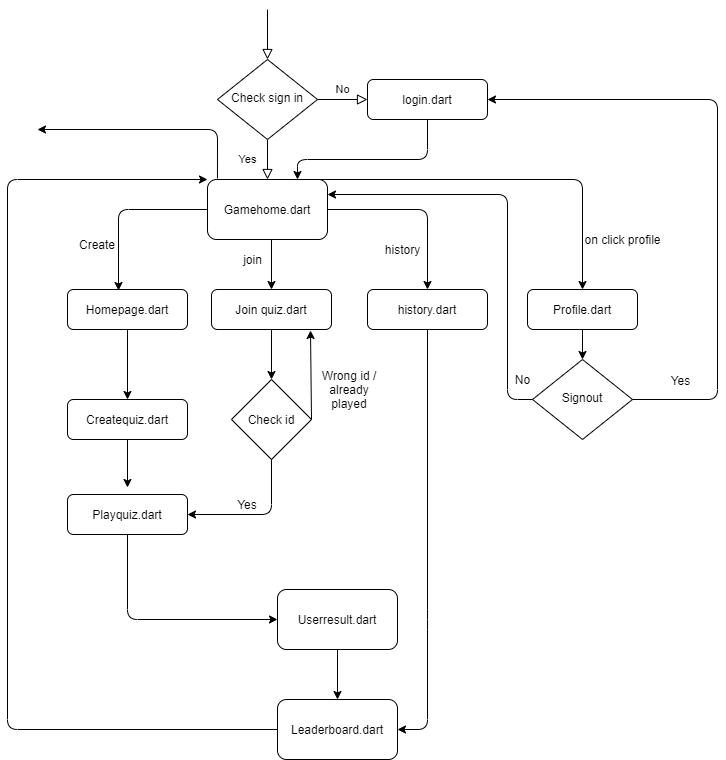

The diagram above was exported from draw.io. Its source (the exported page's mxGraphModel, read from the mxfile embedded in the PNG):
<mxGraphModel dx="868" dy="460" grid="1" gridSize="10" guides="1" tooltips="1" connect="1" arrows="1" fold="1" page="1" pageScale="1" pageWidth="827" pageHeight="1169" math="0" shadow="0">
  <root>
    <mxCell id="WIyWlLk6GJQsqaUBKTNV-0" />
    <mxCell id="WIyWlLk6GJQsqaUBKTNV-1" parent="WIyWlLk6GJQsqaUBKTNV-0" />
    <mxCell id="WIyWlLk6GJQsqaUBKTNV-2" value="" style="rounded=0;html=1;jettySize=auto;orthogonalLoop=1;fontSize=11;endArrow=block;endFill=0;endSize=8;strokeWidth=1;shadow=0;labelBackgroundColor=none;edgeStyle=orthogonalEdgeStyle;" parent="WIyWlLk6GJQsqaUBKTNV-1" target="WIyWlLk6GJQsqaUBKTNV-6" edge="1">
      <mxGeometry relative="1" as="geometry">
        <mxPoint x="330" y="130" as="sourcePoint" />
      </mxGeometry>
    </mxCell>
    <mxCell id="WIyWlLk6GJQsqaUBKTNV-4" value="Yes" style="rounded=0;html=1;jettySize=auto;orthogonalLoop=1;fontSize=11;endArrow=block;endFill=0;endSize=8;strokeWidth=1;shadow=0;labelBackgroundColor=none;edgeStyle=orthogonalEdgeStyle;" parent="WIyWlLk6GJQsqaUBKTNV-1" source="WIyWlLk6GJQsqaUBKTNV-6" edge="1">
      <mxGeometry y="-20" relative="1" as="geometry">
        <mxPoint as="offset" />
        <mxPoint x="330" y="300" as="targetPoint" />
      </mxGeometry>
    </mxCell>
    <mxCell id="WIyWlLk6GJQsqaUBKTNV-5" value="No" style="edgeStyle=orthogonalEdgeStyle;rounded=0;html=1;jettySize=auto;orthogonalLoop=1;fontSize=11;endArrow=block;endFill=0;endSize=8;strokeWidth=1;shadow=0;labelBackgroundColor=none;" parent="WIyWlLk6GJQsqaUBKTNV-1" source="WIyWlLk6GJQsqaUBKTNV-6" target="WIyWlLk6GJQsqaUBKTNV-7" edge="1">
      <mxGeometry y="10" relative="1" as="geometry">
        <mxPoint as="offset" />
      </mxGeometry>
    </mxCell>
    <mxCell id="WIyWlLk6GJQsqaUBKTNV-6" value="Check sign in" style="rhombus;whiteSpace=wrap;html=1;shadow=0;fontFamily=Helvetica;fontSize=12;align=center;strokeWidth=1;spacing=6;spacingTop=-4;" parent="WIyWlLk6GJQsqaUBKTNV-1" vertex="1">
      <mxGeometry x="280" y="180" width="100" height="80" as="geometry" />
    </mxCell>
    <mxCell id="WIyWlLk6GJQsqaUBKTNV-7" value="login.dart" style="rounded=1;whiteSpace=wrap;html=1;fontSize=12;glass=0;strokeWidth=1;shadow=0;" parent="WIyWlLk6GJQsqaUBKTNV-1" vertex="1">
      <mxGeometry x="430" y="200" width="120" height="40" as="geometry" />
    </mxCell>
    <mxCell id="WIyWlLk6GJQsqaUBKTNV-11" value="Homepage.dart" style="rounded=1;whiteSpace=wrap;html=1;fontSize=12;glass=0;strokeWidth=1;shadow=0;" parent="WIyWlLk6GJQsqaUBKTNV-1" vertex="1">
      <mxGeometry x="130" y="410" width="120" height="40" as="geometry" />
    </mxCell>
    <mxCell id="u5GDKXvj8jFflr-Nbcit-0" value="Gamehome.dart" style="rounded=1;whiteSpace=wrap;html=1;" vertex="1" parent="WIyWlLk6GJQsqaUBKTNV-1">
      <mxGeometry x="270" y="300" width="120" height="60" as="geometry" />
    </mxCell>
    <mxCell id="u5GDKXvj8jFflr-Nbcit-3" value="" style="endArrow=classic;html=1;exitX=0;exitY=0.5;exitDx=0;exitDy=0;entryX=0.425;entryY=0.025;entryDx=0;entryDy=0;entryPerimeter=0;" edge="1" parent="WIyWlLk6GJQsqaUBKTNV-1" source="u5GDKXvj8jFflr-Nbcit-0" target="WIyWlLk6GJQsqaUBKTNV-11">
      <mxGeometry width="50" height="50" relative="1" as="geometry">
        <mxPoint x="310" y="330" as="sourcePoint" />
        <mxPoint x="360" y="280" as="targetPoint" />
        <Array as="points">
          <mxPoint x="181" y="330" />
        </Array>
      </mxGeometry>
    </mxCell>
    <mxCell id="u5GDKXvj8jFflr-Nbcit-5" value="" style="endArrow=classic;html=1;entryX=0.5;entryY=0;entryDx=0;entryDy=0;" edge="1" parent="WIyWlLk6GJQsqaUBKTNV-1" target="u5GDKXvj8jFflr-Nbcit-6">
      <mxGeometry width="50" height="50" relative="1" as="geometry">
        <mxPoint x="334" y="360" as="sourcePoint" />
        <mxPoint x="330" y="400" as="targetPoint" />
      </mxGeometry>
    </mxCell>
    <mxCell id="u5GDKXvj8jFflr-Nbcit-6" value="Join quiz.dart" style="rounded=1;whiteSpace=wrap;html=1;" vertex="1" parent="WIyWlLk6GJQsqaUBKTNV-1">
      <mxGeometry x="274" y="410" width="120" height="40" as="geometry" />
    </mxCell>
    <mxCell id="u5GDKXvj8jFflr-Nbcit-7" value="history.dart" style="rounded=1;whiteSpace=wrap;html=1;" vertex="1" parent="WIyWlLk6GJQsqaUBKTNV-1">
      <mxGeometry x="430" y="410" width="120" height="40" as="geometry" />
    </mxCell>
    <mxCell id="u5GDKXvj8jFflr-Nbcit-8" value="" style="endArrow=classic;html=1;exitX=1;exitY=0.5;exitDx=0;exitDy=0;entryX=0.5;entryY=0;entryDx=0;entryDy=0;" edge="1" parent="WIyWlLk6GJQsqaUBKTNV-1" source="u5GDKXvj8jFflr-Nbcit-0" target="u5GDKXvj8jFflr-Nbcit-7">
      <mxGeometry width="50" height="50" relative="1" as="geometry">
        <mxPoint x="310" y="330" as="sourcePoint" />
        <mxPoint x="360" y="280" as="targetPoint" />
        <Array as="points">
          <mxPoint x="490" y="330" />
        </Array>
      </mxGeometry>
    </mxCell>
    <mxCell id="u5GDKXvj8jFflr-Nbcit-9" value="" style="endArrow=classic;html=1;exitX=0.5;exitY=1;exitDx=0;exitDy=0;" edge="1" parent="WIyWlLk6GJQsqaUBKTNV-1" source="WIyWlLk6GJQsqaUBKTNV-11" target="u5GDKXvj8jFflr-Nbcit-10">
      <mxGeometry width="50" height="50" relative="1" as="geometry">
        <mxPoint x="310" y="430" as="sourcePoint" />
        <mxPoint x="190" y="510" as="targetPoint" />
      </mxGeometry>
    </mxCell>
    <mxCell id="u5GDKXvj8jFflr-Nbcit-10" value="Createquiz.dart" style="rounded=1;whiteSpace=wrap;html=1;" vertex="1" parent="WIyWlLk6GJQsqaUBKTNV-1">
      <mxGeometry x="130" y="520" width="120" height="40" as="geometry" />
    </mxCell>
    <mxCell id="u5GDKXvj8jFflr-Nbcit-12" value="Playquiz.dart" style="rounded=1;whiteSpace=wrap;html=1;" vertex="1" parent="WIyWlLk6GJQsqaUBKTNV-1">
      <mxGeometry x="130" y="615" width="120" height="40" as="geometry" />
    </mxCell>
    <mxCell id="u5GDKXvj8jFflr-Nbcit-14" value="" style="endArrow=classic;html=1;exitX=0.5;exitY=1;exitDx=0;exitDy=0;" edge="1" parent="WIyWlLk6GJQsqaUBKTNV-1" source="u5GDKXvj8jFflr-Nbcit-10">
      <mxGeometry width="50" height="50" relative="1" as="geometry">
        <mxPoint x="310" y="630" as="sourcePoint" />
        <mxPoint x="190" y="608" as="targetPoint" />
      </mxGeometry>
    </mxCell>
    <mxCell id="u5GDKXvj8jFflr-Nbcit-17" value="" style="endArrow=classic;html=1;" edge="1" parent="WIyWlLk6GJQsqaUBKTNV-1" target="u5GDKXvj8jFflr-Nbcit-18">
      <mxGeometry width="50" height="50" relative="1" as="geometry">
        <mxPoint x="383" y="300" as="sourcePoint" />
        <mxPoint x="580" y="300" as="targetPoint" />
        <Array as="points">
          <mxPoint x="645" y="300" />
        </Array>
      </mxGeometry>
    </mxCell>
    <mxCell id="u5GDKXvj8jFflr-Nbcit-18" value="Profile.dart" style="rounded=1;whiteSpace=wrap;html=1;" vertex="1" parent="WIyWlLk6GJQsqaUBKTNV-1">
      <mxGeometry x="590" y="410" width="110" height="40" as="geometry" />
    </mxCell>
    <mxCell id="u5GDKXvj8jFflr-Nbcit-19" value="Signout&lt;br&gt;" style="rhombus;whiteSpace=wrap;html=1;shadow=0;fontFamily=Helvetica;fontSize=12;align=center;strokeWidth=1;spacing=6;spacingTop=-4;" vertex="1" parent="WIyWlLk6GJQsqaUBKTNV-1">
      <mxGeometry x="595" y="480" width="100" height="80" as="geometry" />
    </mxCell>
    <mxCell id="u5GDKXvj8jFflr-Nbcit-20" value="" style="endArrow=classic;html=1;exitX=0.5;exitY=1;exitDx=0;exitDy=0;entryX=0.5;entryY=0;entryDx=0;entryDy=0;" edge="1" parent="WIyWlLk6GJQsqaUBKTNV-1" source="u5GDKXvj8jFflr-Nbcit-18" target="u5GDKXvj8jFflr-Nbcit-19">
      <mxGeometry width="50" height="50" relative="1" as="geometry">
        <mxPoint x="390" y="420" as="sourcePoint" />
        <mxPoint x="440" y="370" as="targetPoint" />
      </mxGeometry>
    </mxCell>
    <mxCell id="u5GDKXvj8jFflr-Nbcit-21" value="" style="endArrow=classic;html=1;exitX=1;exitY=0.5;exitDx=0;exitDy=0;entryX=1;entryY=0.5;entryDx=0;entryDy=0;" edge="1" parent="WIyWlLk6GJQsqaUBKTNV-1" source="u5GDKXvj8jFflr-Nbcit-19" target="WIyWlLk6GJQsqaUBKTNV-7">
      <mxGeometry width="50" height="50" relative="1" as="geometry">
        <mxPoint x="390" y="420" as="sourcePoint" />
        <mxPoint x="440" y="370" as="targetPoint" />
        <Array as="points">
          <mxPoint x="780" y="520" />
          <mxPoint x="780" y="220" />
        </Array>
      </mxGeometry>
    </mxCell>
    <mxCell id="u5GDKXvj8jFflr-Nbcit-22" value="Yes" style="text;html=1;align=center;verticalAlign=middle;resizable=0;points=[];autosize=1;" vertex="1" parent="WIyWlLk6GJQsqaUBKTNV-1">
      <mxGeometry x="723" y="491" width="40" height="20" as="geometry" />
    </mxCell>
    <mxCell id="u5GDKXvj8jFflr-Nbcit-23" value="" style="endArrow=classic;html=1;exitX=0;exitY=0.5;exitDx=0;exitDy=0;entryX=1;entryY=0.25;entryDx=0;entryDy=0;" edge="1" parent="WIyWlLk6GJQsqaUBKTNV-1" source="u5GDKXvj8jFflr-Nbcit-19" target="u5GDKXvj8jFflr-Nbcit-0">
      <mxGeometry width="50" height="50" relative="1" as="geometry">
        <mxPoint x="390" y="520" as="sourcePoint" />
        <mxPoint x="440" y="470" as="targetPoint" />
        <Array as="points">
          <mxPoint x="570" y="520" />
          <mxPoint x="570" y="315" />
        </Array>
      </mxGeometry>
    </mxCell>
    <mxCell id="u5GDKXvj8jFflr-Nbcit-24" value="No" style="text;html=1;align=center;verticalAlign=middle;resizable=0;points=[];autosize=1;" vertex="1" parent="WIyWlLk6GJQsqaUBKTNV-1">
      <mxGeometry x="570" y="490" width="30" height="20" as="geometry" />
    </mxCell>
    <mxCell id="u5GDKXvj8jFflr-Nbcit-27" value="" style="endArrow=classic;html=1;exitX=0.5;exitY=1;exitDx=0;exitDy=0;entryX=0.75;entryY=0;entryDx=0;entryDy=0;" edge="1" parent="WIyWlLk6GJQsqaUBKTNV-1" source="WIyWlLk6GJQsqaUBKTNV-7" target="u5GDKXvj8jFflr-Nbcit-0">
      <mxGeometry width="50" height="50" relative="1" as="geometry">
        <mxPoint x="390" y="320" as="sourcePoint" />
        <mxPoint x="510" y="270" as="targetPoint" />
        <Array as="points">
          <mxPoint x="490" y="280" />
          <mxPoint x="360" y="280" />
        </Array>
      </mxGeometry>
    </mxCell>
    <mxCell id="u5GDKXvj8jFflr-Nbcit-28" value="Userresult.dart" style="rounded=1;whiteSpace=wrap;html=1;" vertex="1" parent="WIyWlLk6GJQsqaUBKTNV-1">
      <mxGeometry x="340" y="710" width="120" height="60" as="geometry" />
    </mxCell>
    <mxCell id="u5GDKXvj8jFflr-Nbcit-29" value="Leaderboard.dart" style="rounded=1;whiteSpace=wrap;html=1;" vertex="1" parent="WIyWlLk6GJQsqaUBKTNV-1">
      <mxGeometry x="340" y="820" width="120" height="60" as="geometry" />
    </mxCell>
    <mxCell id="u5GDKXvj8jFflr-Nbcit-30" value="" style="endArrow=classic;html=1;exitX=0.5;exitY=1;exitDx=0;exitDy=0;entryX=0;entryY=0.5;entryDx=0;entryDy=0;" edge="1" parent="WIyWlLk6GJQsqaUBKTNV-1" source="u5GDKXvj8jFflr-Nbcit-12" target="u5GDKXvj8jFflr-Nbcit-28">
      <mxGeometry width="50" height="50" relative="1" as="geometry">
        <mxPoint x="390" y="720" as="sourcePoint" />
        <mxPoint x="440" y="670" as="targetPoint" />
        <Array as="points">
          <mxPoint x="190" y="740" />
        </Array>
      </mxGeometry>
    </mxCell>
    <mxCell id="u5GDKXvj8jFflr-Nbcit-31" value="" style="endArrow=classic;html=1;exitX=0.5;exitY=1;exitDx=0;exitDy=0;entryX=0.5;entryY=0;entryDx=0;entryDy=0;" edge="1" parent="WIyWlLk6GJQsqaUBKTNV-1" source="u5GDKXvj8jFflr-Nbcit-28" target="u5GDKXvj8jFflr-Nbcit-29">
      <mxGeometry width="50" height="50" relative="1" as="geometry">
        <mxPoint x="390" y="720" as="sourcePoint" />
        <mxPoint x="440" y="670" as="targetPoint" />
      </mxGeometry>
    </mxCell>
    <mxCell id="u5GDKXvj8jFflr-Nbcit-32" value="Check id" style="rhombus;whiteSpace=wrap;html=1;" vertex="1" parent="WIyWlLk6GJQsqaUBKTNV-1">
      <mxGeometry x="294" y="500" width="80" height="80" as="geometry" />
    </mxCell>
    <mxCell id="u5GDKXvj8jFflr-Nbcit-36" value="" style="endArrow=classic;html=1;exitX=0.5;exitY=1;exitDx=0;exitDy=0;entryX=1;entryY=0.5;entryDx=0;entryDy=0;" edge="1" parent="WIyWlLk6GJQsqaUBKTNV-1" source="u5GDKXvj8jFflr-Nbcit-7" target="u5GDKXvj8jFflr-Nbcit-29">
      <mxGeometry width="50" height="50" relative="1" as="geometry">
        <mxPoint x="490" y="630" as="sourcePoint" />
        <mxPoint x="440" y="570" as="targetPoint" />
        <Array as="points">
          <mxPoint x="490" y="740" />
          <mxPoint x="490" y="850" />
        </Array>
      </mxGeometry>
    </mxCell>
    <mxCell id="u5GDKXvj8jFflr-Nbcit-37" value="" style="endArrow=classic;html=1;exitX=0.5;exitY=1;exitDx=0;exitDy=0;entryX=1;entryY=0.5;entryDx=0;entryDy=0;" edge="1" parent="WIyWlLk6GJQsqaUBKTNV-1" source="u5GDKXvj8jFflr-Nbcit-32" target="u5GDKXvj8jFflr-Nbcit-12">
      <mxGeometry width="50" height="50" relative="1" as="geometry">
        <mxPoint x="390" y="620" as="sourcePoint" />
        <mxPoint x="440" y="570" as="targetPoint" />
        <Array as="points">
          <mxPoint x="334" y="635" />
        </Array>
      </mxGeometry>
    </mxCell>
    <mxCell id="u5GDKXvj8jFflr-Nbcit-38" value="" style="endArrow=classic;html=1;exitX=0.5;exitY=1;exitDx=0;exitDy=0;entryX=0.5;entryY=0;entryDx=0;entryDy=0;" edge="1" parent="WIyWlLk6GJQsqaUBKTNV-1" source="u5GDKXvj8jFflr-Nbcit-6" target="u5GDKXvj8jFflr-Nbcit-32">
      <mxGeometry width="50" height="50" relative="1" as="geometry">
        <mxPoint x="390" y="620" as="sourcePoint" />
        <mxPoint x="440" y="570" as="targetPoint" />
      </mxGeometry>
    </mxCell>
    <mxCell id="u5GDKXvj8jFflr-Nbcit-39" value="Yes" style="text;html=1;strokeColor=none;fillColor=none;align=center;verticalAlign=middle;whiteSpace=wrap;rounded=0;" vertex="1" parent="WIyWlLk6GJQsqaUBKTNV-1">
      <mxGeometry x="290" y="615" width="40" height="20" as="geometry" />
    </mxCell>
    <mxCell id="u5GDKXvj8jFflr-Nbcit-40" value="" style="endArrow=classic;html=1;exitX=1;exitY=0.5;exitDx=0;exitDy=0;entryX=0.825;entryY=1.025;entryDx=0;entryDy=0;entryPerimeter=0;" edge="1" parent="WIyWlLk6GJQsqaUBKTNV-1" source="u5GDKXvj8jFflr-Nbcit-32" target="u5GDKXvj8jFflr-Nbcit-6">
      <mxGeometry width="50" height="50" relative="1" as="geometry">
        <mxPoint x="390" y="620" as="sourcePoint" />
        <mxPoint x="440" y="570" as="targetPoint" />
      </mxGeometry>
    </mxCell>
    <mxCell id="u5GDKXvj8jFflr-Nbcit-41" value="Wrong id / already played" style="text;html=1;strokeColor=none;fillColor=none;align=center;verticalAlign=middle;whiteSpace=wrap;rounded=0;" vertex="1" parent="WIyWlLk6GJQsqaUBKTNV-1">
      <mxGeometry x="374" y="500" width="76" height="20" as="geometry" />
    </mxCell>
    <mxCell id="u5GDKXvj8jFflr-Nbcit-42" style="edgeStyle=orthogonalEdgeStyle;rounded=0;orthogonalLoop=1;jettySize=auto;html=1;exitX=0.5;exitY=1;exitDx=0;exitDy=0;" edge="1" parent="WIyWlLk6GJQsqaUBKTNV-1" source="u5GDKXvj8jFflr-Nbcit-41" target="u5GDKXvj8jFflr-Nbcit-41">
      <mxGeometry relative="1" as="geometry" />
    </mxCell>
    <mxCell id="u5GDKXvj8jFflr-Nbcit-45" value="Create" style="text;html=1;strokeColor=none;fillColor=none;align=center;verticalAlign=middle;whiteSpace=wrap;rounded=0;" vertex="1" parent="WIyWlLk6GJQsqaUBKTNV-1">
      <mxGeometry x="140" y="340" width="40" height="50" as="geometry" />
    </mxCell>
    <mxCell id="u5GDKXvj8jFflr-Nbcit-46" value="join" style="text;html=1;align=center;verticalAlign=middle;resizable=0;points=[];autosize=1;" vertex="1" parent="WIyWlLk6GJQsqaUBKTNV-1">
      <mxGeometry x="300" y="370" width="30" height="20" as="geometry" />
    </mxCell>
    <mxCell id="u5GDKXvj8jFflr-Nbcit-49" value="history" style="text;html=1;align=center;verticalAlign=middle;resizable=0;points=[];autosize=1;" vertex="1" parent="WIyWlLk6GJQsqaUBKTNV-1">
      <mxGeometry x="440" y="360" width="50" height="20" as="geometry" />
    </mxCell>
    <mxCell id="u5GDKXvj8jFflr-Nbcit-52" value="on click profile" style="text;html=1;align=center;verticalAlign=middle;resizable=0;points=[];autosize=1;" vertex="1" parent="WIyWlLk6GJQsqaUBKTNV-1">
      <mxGeometry x="640" y="350" width="90" height="20" as="geometry" />
    </mxCell>
    <mxCell id="u5GDKXvj8jFflr-Nbcit-53" value="" style="endArrow=classic;html=1;exitX=0;exitY=0.5;exitDx=0;exitDy=0;entryX=0;entryY=0;entryDx=0;entryDy=0;" edge="1" parent="WIyWlLk6GJQsqaUBKTNV-1" source="u5GDKXvj8jFflr-Nbcit-29" target="u5GDKXvj8jFflr-Nbcit-0">
      <mxGeometry width="50" height="50" relative="1" as="geometry">
        <mxPoint x="390" y="720" as="sourcePoint" />
        <mxPoint x="440" y="670" as="targetPoint" />
        <Array as="points">
          <mxPoint x="70" y="850" />
          <mxPoint x="70" y="300" />
        </Array>
      </mxGeometry>
    </mxCell>
    <mxCell id="u5GDKXvj8jFflr-Nbcit-54" value="" style="endArrow=classic;html=1;exitX=0.083;exitY=-0.017;exitDx=0;exitDy=0;exitPerimeter=0;" edge="1" parent="WIyWlLk6GJQsqaUBKTNV-1" source="u5GDKXvj8jFflr-Nbcit-0">
      <mxGeometry width="50" height="50" relative="1" as="geometry">
        <mxPoint x="390" y="270" as="sourcePoint" />
        <mxPoint x="100" y="250" as="targetPoint" />
        <Array as="points">
          <mxPoint x="280" y="250" />
        </Array>
      </mxGeometry>
    </mxCell>
  </root>
</mxGraphModel>